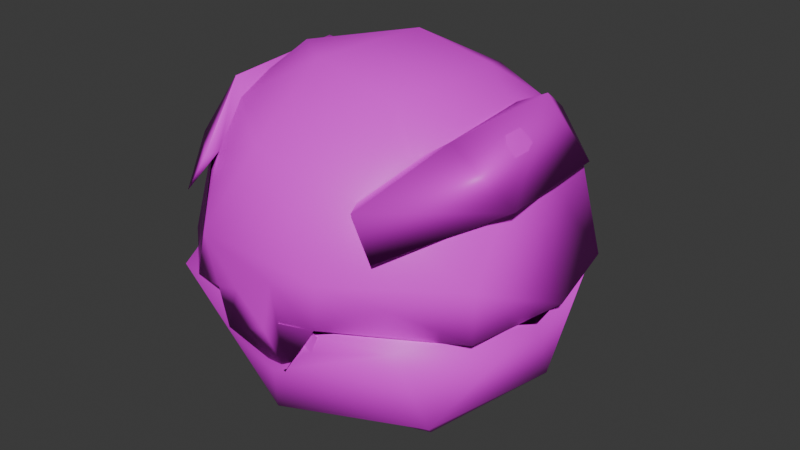 # Source: item.blend  (saved by Blender 4.2.66; exported with 4.5.12 LTS)
import bpy
from mathutils import Matrix  # noqa: F401  (used for matrix-valued properties, if any)

bpy.ops.wm.read_factory_settings(use_empty=True)
scene = bpy.context.scene
scene.name = 'GreatBall'

# ---- images (referenced by path relative to the original .blend; pixels are not part of the script)
import os
ASSET_DIR = os.environ.get("B2B_ASSET_DIR", "")  # directory of the original .blend (textures are referenced by path, not embedded)
HERE = os.path.dirname(os.path.abspath(__file__))  # packed textures are extracted next to this script under _unpacked/

def load_image(name, relpath, width, height, colorspace="sRGB"):
    """Load a texture the original file referenced (path relative to the .blend, or extracted next to this script)."""
    p = next((c for c in (os.path.join(HERE, relpath), os.path.join(ASSET_DIR, relpath)) if relpath and os.path.exists(c)), "")
    if p:
        img = bpy.data.images.load(p, check_existing=True)
        img.name = name
    else:  # same state as the original file: an image datablock whose file is absent (Cycles renders it pink)
        img = bpy.data.images.new(name, width, height)
        img.source = "FILE"
        img.filepath = "//" + (relpath or name)
    img.colorspace_settings.name = colorspace
    return img
img_it_ball_2_body1_png_001 = load_image('it_ball_2_Body1.png.001', 'it_ball_2_Body1.png', 1024, 1024, 'sRGB')

# ---- materials (node trees are filled in below, after node groups)
mat_item_mat = bpy.data.materials.new('Item_Mat')
mat_item_mat.diffuse_color = (0.6732, 0.5932, 0.5871, 1.0)

# ---- material node trees
mat_item_mat.use_nodes = True; mat_item_mat.node_tree.nodes.clear()
_N = mat_item_mat.node_tree.nodes; _L = mat_item_mat.node_tree.links
n0 = _N.new('ShaderNodeBsdfPrincipled'); n0.name = 'Principled BSDF'; n0.location = (10, 300)
n1 = _N.new('ShaderNodeOutputMaterial'); n1.name = 'Material Output'; n1.location = (300, 300)
n2 = _N.new('ShaderNodeTexImage'); n2.name = 'Image Texture'; n2.location = (-280, 240)
n2.image = img_it_ball_2_body1_png_001
_L.new(n0.outputs[0], n1.inputs[0])
_L.new(n2.outputs[0], n0.inputs[0])
n1.is_active_output = True

# ---- world
world_world = bpy.data.worlds.new('World'); scene.world = world_world
world_world.use_nodes = True; world_world.node_tree.nodes.clear()
_N = world_world.node_tree.nodes; _L = world_world.node_tree.links
n0 = _N.new('ShaderNodeOutputWorld'); n0.name = 'World Output'; n0.location = (300, 300)
n1 = _N.new('ShaderNodeBackground'); n1.name = 'Background'; n1.location = (10, 300)
n1.inputs[0].default_value = (0.05088, 0.05088, 0.05088, 1.0)
_L.new(n1.outputs[0], n0.inputs[0])
n0.is_active_output = True
world_world.color = (0.05088, 0.05088, 0.05088)
world_world.sun_shadow_jitter_overblur = 0.0

# ---- meshes
me_ball = bpy.data.meshes.new('Ball')
me_ball.from_pydata([(0.9415, -2.648, 2.824), (0.4959, -2.684, 2.827), (0.9035, -2.641, 2.838), (-0.9682, -2.669, 2.826), (0.4959, -2.684, 2.827), (0.8182, -2.663, 2.521), (1.948, -2.365, 2.82), (0.2167, -2.786, 2.054), (2.013, -1.641, 1.255), (2.966, -0.5693, 2.831), (-0.6445, -2.673, 2.194), (2.742, 0.9888, 2.836), (2.009, 2.344, 2.826), (-0.3925, -2.177, 0.8366), (1.317, -0.6949, 0.3103), (2.54, 0.4838, 1.312), (-1.952, -1.637, 1.33), (-0.5252, -1.11, 0.1505), (1.645, 2.007, 1.314), (0.9626, 0.409, 0.08339), (-0.8571, 0.3581, 0.05043), (-0.2823, 1.432, 0.3167), (-0.4757, 2.581, 1.261), (-2.245, 1.292, 1.313), (-2.54, -0.4498, 1.31), (-0.9188, -2.645, 2.837), (-1.928, -2.418, 2.796), (-1.945, 2.398, 2.826), (0.04174, 3.09, 2.825), (1.259, 2.179, 4.699), (1.695, 2.432, 4.063), (2.462, 1.373, 4.381), (1.64, 1.374, 5.157), (1.863, 0.3604, 5.426), (2.365, -0.8621, 4.695), (1.858, -1.104, 5.307), (1.64, -1.378, 5.153), (1.928, -1.619, 4.694), (1.259, -2.181, 4.693), (1.695, -2.436, 4.062), (1.344, 2.389, 4.639), (2.02, 0.8692, 5.444), (2.725, -0.8708, 4.51), (1.341, -2.394, 4.638), (-2.02, 0.8692, 5.444), (-1.695, 2.432, 4.063), (-2.458, 1.312, 4.336), (-2.742, 0.9085, 4.54), (-2.482, -1.398, 4.418), (-1.257, 2.343, 4.615), (-1.978, -1.156, 5.336), (-1.695, -2.436, 4.062), (-1.64, -1.378, 5.153), (-1.259, -2.181, 4.693), (-1.341, -2.394, 4.638), (-1.928, -1.619, 4.694), (-2.365, -0.8621, 4.695), (-2.011, -0.734, 5.154), (-1.843, 0.5043, 5.474), (1.106, -2.8, 3.708), (-0.3483, -2.336, 5.06), (-0.9868, -2.803, 3.778), (-1.259, -2.181, 4.693), (-1.64, -1.378, 5.153), (-1.949, -1.633, 4.712), (-2.835, -0.9814, 3.617), (1.06, -1.187, 5.655), (-1.216, -0.4511, 5.859), (-2.365, -0.8621, 4.695), (-2.576, 0.2968, 4.702), (-0.4578, -1.024, 5.894), (0.0804, 0.4898, 6.065), (-2.343, 1.334, 4.496), (-0.8373, 1.648, 5.476), (2.319, -0.04858, 5.103), (1.231, 0.6009, 5.772), (-2.633, 1.56, 2.91), (0.1992, 2.366, 5.091), (1.526, 2.587, 3.61), (2.328, 1.361, 4.496), (2.638, -1.53, 3.595), (0.6931, 0.01665, 0.3538), (-0.5098, 0.8995, 0.5476), (-0.7463, -0.6107, 0.4868), (1.49, 1.651, 1.409), (-0.6719, 2.123, 1.409), (2.161, -0.457, 1.406), (-2.161, 0.4872, 1.407), (0.6262, -2.162, 1.46), (-1.489, -1.632, 1.412), (7.569e-06, 2.826, 2.834), (-2.723, 1.038, 2.837), (-2.982, -0.5052, 2.83), (0.0, -0.004384, 5.685), (0.1574, -1.804, 5.069), (-1.303, 1.182, 5.094), (-1.318, -1.172, 5.093), (1.816, 0.1225, 5.062), (0.5607, 1.816, 5.031), (1.752, 2.073, 2.891), (1.88, -1.214, 4.545), (2.78, -0.1328, 2.899), (0.009636, 2.715, 2.89), (1.717, -2.098, 2.876), (0.3606, -2.772, 2.853), (-2.218, -0.2829, 4.547), (3.013, -0.03287, 2.911), (2.627, -1.542, 2.83), (2.659, 1.515, 2.91), (0.9082, 2.924, 2.869), (-1.019, 2.895, 2.908), (-2.569, -1.627, 2.877), (-1.508, -2.528, 2.82), (-2.608, -0.7719, 2.875), (-2.964, 0.02733, 2.862), (-1.737, 2.085, 2.891), (0.08248, -2.792, 2.653), (0.3938, -2.738, 2.085), (-0.6925, -2.731, 2.357), (-0.4122, -2.795, 3.109), (0.2671, -2.8, 3.429), (0.9158, -2.685, 2.922), (-0.9096, -2.682, 2.92), (-0.426, -2.763, 2.844)], [], [(7, 5, 10), (5, 0, 1), (5, 4, 10), (4, 3, 10), (2, 5, 6), (6, 5, 7), (6, 7, 8), (6, 8, 9), (8, 7, 13), (7, 10, 13), (9, 8, 15), (9, 15, 11), (11, 15, 12), (13, 17, 8), (8, 17, 14), (12, 15, 18), (8, 14, 15), (13, 16, 17), (14, 17, 19), (12, 18, 28), (17, 20, 19), (14, 19, 15), (15, 19, 18), (18, 22, 28), (18, 19, 22), (19, 21, 22), (19, 20, 21), (21, 20, 23), (21, 23, 22), (20, 24, 23), (20, 17, 24), (17, 16, 24), (16, 13, 26), (13, 10, 26), (10, 25, 26), (16, 26, 24), (26, 92, 24), (24, 92, 23), (92, 91, 23), (91, 27, 23), (23, 27, 22), (27, 28, 22), (40, 30, 29), (29, 30, 31), (29, 31, 32), (31, 33, 32), (31, 42, 33), (42, 34, 33), (33, 34, 35), (35, 34, 37), (35, 37, 36), (36, 37, 38), (34, 42, 37), (37, 39, 38), (37, 42, 39), (39, 43, 38), (32, 41, 29), (29, 41, 40), (33, 35, 41), (33, 41, 32), (30, 40, 31), (40, 41, 31), (31, 41, 42), (41, 35, 42), (35, 43, 42), (42, 43, 39), (43, 35, 38), (38, 35, 36), (49, 44, 58), (58, 44, 50), (47, 45, 46), (45, 47, 49), (49, 47, 44), (44, 47, 50), (47, 48, 50), (50, 48, 54), (48, 51, 54), (52, 50, 53), (53, 50, 54), (58, 50, 52), (54, 51, 53), (53, 51, 55), (51, 48, 55), (53, 55, 52), (55, 48, 56), (48, 47, 56), (55, 57, 52), (55, 56, 57), (52, 57, 58), (57, 56, 58), (56, 47, 58), (47, 46, 58), (58, 46, 49), (46, 45, 49), (59, 60, 61), (61, 60, 53), (60, 59, 38), (53, 55, 61), (53, 60, 52), (62, 63, 64), (60, 70, 63), (61, 64, 112), (112, 64, 111), (63, 57, 64), (64, 57, 56), (64, 65, 111), (64, 56, 65), (63, 70, 67), (63, 67, 57), (60, 38, 66), (56, 69, 65), (65, 69, 114), (68, 67, 69), (60, 66, 70), (70, 71, 67), (67, 73, 69), (67, 71, 73), (70, 66, 71), (69, 73, 58), (69, 58, 72), (66, 36, 74), (69, 72, 114), (58, 73, 72), (36, 66, 37), (66, 38, 37), (36, 34, 74), (36, 37, 34), (74, 75, 66), (66, 75, 71), (72, 76, 114), (72, 73, 49), (72, 49, 76), (76, 49, 110), (75, 74, 32), (75, 32, 77), (75, 77, 71), (71, 77, 73), (73, 77, 49), (49, 77, 110), (77, 32, 29), (32, 74, 79), (32, 79, 29), (29, 78, 77), (29, 79, 78), (77, 109, 110), (77, 78, 109), (78, 79, 108), (79, 74, 108), (108, 74, 106), (74, 34, 80), (74, 80, 106), (34, 37, 80), (37, 38, 80), (80, 38, 59), (81, 82, 83), (82, 81, 85), (82, 87, 83), (83, 88, 81), (84, 81, 86), (81, 84, 85), (82, 85, 87), (88, 83, 89), (81, 88, 86), (83, 87, 89), (84, 86, 11), (88, 89, 25), (88, 25, 2), (11, 90, 84), (85, 84, 90), (86, 88, 9), (9, 11, 86), (9, 88, 2), (89, 92, 25), (87, 85, 91), (91, 85, 90), (89, 87, 92), (87, 91, 92), (26, 25, 92), (4, 2, 25), (2, 6, 9), (91, 90, 27), (90, 28, 27), (90, 12, 28), (90, 11, 12), (93, 98, 97), (93, 95, 98), (93, 97, 94), (93, 96, 95), (93, 94, 96), (94, 97, 100), (97, 98, 99), (97, 99, 101), (97, 101, 100), (95, 96, 105), (98, 95, 115), (98, 115, 102), (102, 99, 98), (94, 112, 96), (94, 100, 103), (94, 104, 112), (94, 103, 104), (100, 101, 103), (96, 112, 105), (95, 114, 115), (95, 105, 114), (112, 113, 105), (105, 113, 114), (106, 80, 107), (80, 59, 107), (59, 121, 107), (108, 109, 78), (114, 111, 65), (112, 122, 61), (104, 123, 112), (120, 121, 59), (120, 117, 121), (120, 116, 117), (59, 61, 120), (116, 118, 117), (61, 119, 120), (116, 119, 118), (119, 122, 118), (122, 119, 61), (119, 116, 120), (121, 103, 107), (121, 104, 103), (103, 101, 107), (101, 106, 107), (101, 108, 106), (101, 99, 108), (99, 109, 108), (99, 102, 109), (102, 110, 109), (102, 115, 110), (115, 76, 110), (115, 114, 76), (113, 111, 114), (113, 112, 111), (112, 123, 122), (118, 122, 117), (122, 121, 117)])
me_ball.polygons.foreach_set('use_smooth', [True] * 241)
_k = set([(2, 9), (2, 25), (11, 90), (25, 92), (29, 32), (35, 43), (36, 38), (40, 41), (44, 50), (45, 47), (49, 58), (50, 54), (52, 53), (52, 58), (57, 63), (63, 64), (90, 91), (117, 121)])
me_ball.attributes.new('sharp_edge', 'BOOLEAN', 'EDGE').data.foreach_set('value', [ (min(e.vertices), max(e.vertices)) in _k for e in me_ball.edges])
_uv = me_ball.uv_layers.new(name='Float2')
_uv.uv.foreach_set('vector', [0.4344, 0.7192, 0.4573, 0.6828, 0.4455, 0.7962, 0.4573, 0.6828, 0.4787, 0.6725, 0.4788, 0.7088, 0.4573, 0.6828, 0.4788, 0.7088, 0.4455, 0.7962, 0.4788, 0.7088, 0.4788, 0.828, 0.4455, 0.7962, 0.4616, 0.8208, 0.4398, 0.7975, 0.421, 0.8935, 0.421, 0.8935, 0.4398, 0.7975, 0.4228, 0.7584, 0.421, 0.8935, 0.4228, 0.7584, 0.3296, 0.8479, 0.421, 0.8935, 0.3296, 0.8479, 0.2875, 0.9715, 0.3296, 0.8479, 0.4228, 0.7584, 0.3489, 0.7284, 0.4228, 0.7584, 0.4322, 0.7047, 0.3489, 0.7284, 0.2875, 0.9715, 0.3296, 0.8479, 0.2243, 0.8793, 0.2875, 0.9715, 0.2243, 0.8793, 0.1684, 0.9649, 0.1684, 0.9649, 0.2243, 0.8793, 0.0746, 0.8955, 0.3489, 0.7284, 0.2848, 0.7279, 0.3296, 0.8479, 0.3296, 0.8479, 0.2848, 0.7279, 0.2807, 0.8097, 0.0746, 0.8955, 0.2243, 0.8793, 0.1459, 0.8343, 0.3296, 0.8479, 0.2807, 0.8097, 0.2243, 0.8793, 0.3489, 0.7284, 0.3326, 0.6459, 0.2848, 0.7279, 0.2807, 0.8097, 0.2848, 0.7279, 0.2315, 0.7869, 0.0746, 0.8955, 0.1459, 0.8343, 0.0209, 0.7505, 0.2848, 0.7279, 0.2322, 0.7163, 0.2315, 0.7869, 0.2807, 0.8097, 0.2315, 0.7869, 0.2243, 0.8793, 0.2243, 0.8793, 0.2315, 0.7869, 0.1459, 0.8343, 0.1459, 0.8343, 0.12, 0.7271, 0.0209, 0.7505, 0.1459, 0.8343, 0.2315, 0.7869, 0.12, 0.7271, 0.2315, 0.7869, 0.1877, 0.7388, 0.12, 0.7271, 0.2315, 0.7869, 0.2322, 0.7163, 0.1877, 0.7388, 0.1877, 0.7388, 0.2322, 0.7163, 0.1805, 0.6349, 0.1877, 0.7388, 0.1805, 0.6349, 0.12, 0.7271, 0.2322, 0.7163, 0.2695, 0.6189, 0.1805, 0.6349, 0.2322, 0.7163, 0.2848, 0.7279, 0.2695, 0.6189, 0.2848, 0.7279, 0.3326, 0.6459, 0.2695, 0.6189, 0.3326, 0.6459, 0.3489, 0.7284, 0.4056, 0.605, 0.3489, 0.7284, 0.4322, 0.7047, 0.4056, 0.605, 0.4322, 0.7047, 0.4605, 0.6733, 0.4056, 0.605, 0.3326, 0.6459, 0.4056, 0.605, 0.2695, 0.6189, 0.4056, 0.605, 0.2848, 0.5262, 0.2695, 0.6189, 0.2695, 0.6189, 0.2848, 0.5262, 0.1805, 0.6349, 0.2848, 0.5262, 0.1684, 0.5334, 0.1805, 0.6349, 0.1684, 0.5334, 0.07283, 0.6048, 0.1805, 0.6349, 0.1805, 0.6349, 0.07283, 0.6048, 0.12, 0.7271, 0.07283, 0.6048, 0.0209, 0.7505, 0.12, 0.7271, 0.984, 0.004761, 0.9844, 0.004126, 0.9833, 0.004761, 0.9833, 0.004761, 0.9844, 0.004126, 0.9787, 0.004186, 0.9833, 0.004761, 0.9787, 0.004186, 0.9789, 0.004973, 0.9787, 0.004186, 0.9732, 0.005162, 0.9789, 0.004973, 0.9787, 0.004186, 0.9672, 0.004135, 0.9732, 0.005162, 0.9672, 0.004135, 0.9668, 0.004761, 0.9732, 0.005162, 0.9732, 0.005162, 0.9668, 0.004761, 0.9678, 0.005166, 0.9678, 0.005166, 0.9668, 0.004761, 0.9626, 0.004761, 0.9678, 0.005166, 0.9626, 0.004761, 0.964, 0.004973, 0.964, 0.004973, 0.9626, 0.004761, 0.9596, 0.004761, 0.9668, 0.004761, 0.9672, 0.004135, 0.9626, 0.004761, 0.9626, 0.004761, 0.9585, 0.004126, 0.9596, 0.004761, 0.9626, 0.004761, 0.9672, 0.004135, 0.9585, 0.004126, 0.9585, 0.004126, 0.9589, 0.004761, 0.9596, 0.004761, 0.9512, 0.007342, 0.9512, 0.01964, 0.9905, 0.007342, 0.9905, 0.007342, 0.9512, 0.01964, 0.9883, 0.01644, 0.9732, 0.005162, 0.9905, 0.01725, 0.9744, 0.01964, 0.9512, 0.007342, 0.9665, 0.01964, 0.9905, 0.007342, 0.9882, 0.09039, 0.9879, 0.1105, 0.9817, 0.09039, 0.9879, 0.1105, 0.9782, 0.1105, 0.9817, 0.09039, 0.9817, 0.09039, 0.9782, 0.1105, 0.9678, 0.09039, 0.9782, 0.1105, 0.9661, 0.1105, 0.9678, 0.09039, 0.9661, 0.1105, 0.9582, 0.1105, 0.9678, 0.09039, 0.9678, 0.09039, 0.9582, 0.1105, 0.9578, 0.09039, 0.9905, 0.01964, 0.9512, 0.01964, 0.9905, 0.007342, 0.9905, 0.007342, 0.9512, 0.01964, 0.9512, 0.007342, 0.9905, 0.01104, 0.9512, 0.01964, 0.9512, 0.007342, 0.9834, 0.007342, 0.9744, 0.01964, 0.9905, 0.01964, 0.9905, 0.01964, 0.9512, 0.01271, 0.9905, 0.007342, 0.9882, 0.09039, 0.9784, 0.09039, 0.9879, 0.1105, 0.9879, 0.1105, 0.9784, 0.09039, 0.9782, 0.1105, 0.9782, 0.1105, 0.9784, 0.09039, 0.9661, 0.1105, 0.9784, 0.09039, 0.9644, 0.09039, 0.9661, 0.1105, 0.9661, 0.1105, 0.9644, 0.09039, 0.9582, 0.1105, 0.9644, 0.09039, 0.9578, 0.09039, 0.9582, 0.1105, 0.9512, 0.007342, 0.9512, 0.01964, 0.9905, 0.007342, 0.9905, 0.007342, 0.9512, 0.01964, 0.9905, 0.01964, 0.9512, 0.007342, 0.9724, 0.01964, 0.9905, 0.007342, 0.9589, 0.004761, 0.9585, 0.004126, 0.9596, 0.004761, 0.9596, 0.004761, 0.9585, 0.004126, 0.9626, 0.004761, 0.9585, 0.004126, 0.9644, 0.004126, 0.9626, 0.004761, 0.9596, 0.004761, 0.9626, 0.004761, 0.964, 0.004973, 0.9626, 0.004761, 0.9644, 0.004126, 0.9668, 0.004761, 0.9644, 0.004126, 0.9714, 0.004148, 0.9668, 0.004761, 0.9626, 0.004761, 0.9675, 0.004973, 0.964, 0.004973, 0.9626, 0.004761, 0.9668, 0.004761, 0.9675, 0.004973, 0.964, 0.004973, 0.9675, 0.004973, 0.9738, 0.005106, 0.9675, 0.004973, 0.9668, 0.004761, 0.9738, 0.005106, 0.9668, 0.004761, 0.9714, 0.004148, 0.9738, 0.005106, 0.9714, 0.004148, 0.9787, 0.004186, 0.9738, 0.005106, 0.9738, 0.005106, 0.9787, 0.004186, 0.9839, 0.004761, 0.9787, 0.004186, 0.9844, 0.004126, 0.9839, 0.004761, 0.4335, 0.3248, 0.3542, 0.2357, 0.4275, 0.2038, 0.4275, 0.2038, 0.3542, 0.2357, 0.3664, 0.1885, 0.3542, 0.2357, 0.4335, 0.3248, 0.3672, 0.3197, 0.3664, 0.1885, 0.3369, 0.1538, 0.4275, 0.2038, 0.3664, 0.1885, 0.3542, 0.2357, 0.3177, 0.1764, 0.3664, 0.1885, 0.3177, 0.1764, 0.3368, 0.1539, 0.3542, 0.2357, 0.294, 0.2345, 0.3177, 0.1764, 0.4275, 0.2038, 0.3368, 0.1539, 0.4428, 0.1452, 0.4428, 0.1452, 0.3368, 0.1539, 0.3944, 0.08638, 0.3177, 0.1764, 0.287, 0.1591, 0.3368, 0.1539, 0.3368, 0.1539, 0.287, 0.1591, 0.2973, 0.1312, 0.3368, 0.1539, 0.3234, 0.06123, 0.3944, 0.08638, 0.3368, 0.1539, 0.2973, 0.1312, 0.3234, 0.06123, 0.3177, 0.1764, 0.294, 0.2345, 0.26, 0.1941, 0.3177, 0.1764, 0.26, 0.1941, 0.287, 0.1591, 0.3542, 0.2357, 0.3672, 0.3197, 0.305, 0.298, 0.2973, 0.1312, 0.2498, 0.1288, 0.3234, 0.06123, 0.3234, 0.06123, 0.2498, 0.1288, 0.2531, 0.03468, 0.2973, 0.1312, 0.26, 0.1941, 0.2498, 0.1288, 0.3542, 0.2357, 0.305, 0.298, 0.294, 0.2345, 0.294, 0.2345, 0.2364, 0.2572, 0.26, 0.1941, 0.26, 0.1941, 0.1785, 0.2192, 0.2498, 0.1288, 0.26, 0.1941, 0.2364, 0.2572, 0.1785, 0.2192, 0.294, 0.2345, 0.305, 0.298, 0.2364, 0.2572, 0.2498, 0.1288, 0.1785, 0.2192, 0.1872, 0.1776, 0.2498, 0.1288, 0.1872, 0.1776, 0.1804, 0.1288, 0.305, 0.298, 0.3192, 0.332, 0.2587, 0.3649, 0.2498, 0.1288, 0.1804, 0.1288, 0.2531, 0.03468, 0.1872, 0.1776, 0.1785, 0.2192, 0.1804, 0.1288, 0.3192, 0.332, 0.305, 0.298, 0.3382, 0.3548, 0.305, 0.298, 0.3672, 0.3197, 0.3382, 0.3548, 0.3192, 0.332, 0.2988, 0.3779, 0.2587, 0.3649, 0.3192, 0.332, 0.3382, 0.3548, 0.2988, 0.3779, 0.2587, 0.3649, 0.2292, 0.3068, 0.305, 0.298, 0.305, 0.298, 0.2292, 0.3068, 0.2364, 0.2572, 0.1804, 0.1288, 0.1451, 0.06696, 0.2531, 0.03468, 0.1804, 0.1288, 0.1785, 0.2192, 0.1378, 0.1891, 0.1804, 0.1288, 0.1378, 0.1891, 0.1451, 0.06696, 0.1451, 0.06696, 0.1378, 0.1891, 0.05049, 0.1808, 0.2292, 0.3068, 0.2587, 0.3649, 0.1886, 0.3332, 0.2292, 0.3068, 0.1886, 0.3332, 0.1378, 0.2693, 0.2292, 0.3068, 0.1378, 0.2693, 0.2364, 0.2572, 0.2364, 0.2572, 0.1378, 0.2693, 0.1785, 0.2192, 0.1785, 0.2192, 0.1378, 0.2693, 0.1378, 0.1891, 0.1378, 0.1891, 0.1378, 0.2693, 0.05049, 0.1808, 0.1378, 0.2693, 0.1886, 0.3332, 0.1399, 0.3211, 0.1886, 0.3332, 0.2587, 0.3649, 0.1804, 0.3808, 0.1886, 0.3332, 0.1804, 0.3808, 0.1399, 0.3211, 0.1399, 0.3211, 0.07492, 0.358, 0.1378, 0.2693, 0.1399, 0.3211, 0.1804, 0.3808, 0.07492, 0.358, 0.1378, 0.2693, 0.03756, 0.2929, 0.05049, 0.1808, 0.1378, 0.2693, 0.07492, 0.358, 0.03756, 0.2929, 0.07492, 0.358, 0.1804, 0.3808, 0.1444, 0.4423, 0.1804, 0.3808, 0.2587, 0.3649, 0.1444, 0.4423, 0.1444, 0.4423, 0.2587, 0.3649, 0.2533, 0.4752, 0.2587, 0.3649, 0.2988, 0.3779, 0.3543, 0.432, 0.2587, 0.3649, 0.3543, 0.432, 0.2533, 0.4752, 0.2988, 0.3779, 0.3382, 0.3548, 0.3543, 0.432, 0.3382, 0.3548, 0.3672, 0.3197, 0.3543, 0.432, 0.3543, 0.432, 0.3672, 0.3197, 0.4335, 0.3248, 0.7747, 0.7974, 0.7398, 0.7536, 0.7975, 0.745, 0.7398, 0.7536, 0.7747, 0.7974, 0.6705, 0.7397, 0.7398, 0.7536, 0.7516, 0.6661, 0.7975, 0.745, 0.7975, 0.745, 0.8826, 0.8044, 0.7747, 0.7974, 0.6937, 0.8467, 0.7747, 0.7974, 0.7979, 0.8802, 0.7747, 0.7974, 0.6937, 0.8467, 0.6705, 0.7397, 0.7398, 0.7536, 0.6705, 0.7397, 0.7516, 0.6661, 0.8826, 0.8044, 0.7975, 0.745, 0.8563, 0.6994, 0.7747, 0.7974, 0.8826, 0.8044, 0.7979, 0.8802, 0.7975, 0.745, 0.7516, 0.6661, 0.8563, 0.6994, 0.6937, 0.8467, 0.7979, 0.8802, 0.6425, 0.9242, 0.8826, 0.8044, 0.8563, 0.6994, 0.9551, 0.697, 0.8826, 0.8044, 0.9551, 0.697, 0.955, 0.8493, 0.6425, 0.9242, 0.5904, 0.7732, 0.6937, 0.8467, 0.6705, 0.7397, 0.6937, 0.8467, 0.5904, 0.7732, 0.7979, 0.8802, 0.8826, 0.8044, 0.873, 0.9433, 0.873, 0.9433, 0.6425, 0.9242, 0.7979, 0.8802, 0.873, 0.9433, 0.8826, 0.8044, 0.955, 0.8493, 0.8563, 0.6994, 0.873, 0.603, 0.9551, 0.697, 0.7516, 0.6661, 0.6705, 0.7397, 0.639, 0.6236, 0.639, 0.6236, 0.6705, 0.7397, 0.5904, 0.7732, 0.8563, 0.6994, 0.7516, 0.6661, 0.873, 0.603, 0.7516, 0.6661, 0.639, 0.6236, 0.873, 0.603, 0.5482, 0.9007, 0.5478, 0.8561, 0.5459, 0.9599, 0.5482, 0.8054, 0.5498, 0.7894, 0.5478, 0.8561, 0.5498, 0.7894, 0.5482, 0.7535, 0.5462, 0.6858, 0.5571, 0.9485, 0.5012, 0.8224, 0.5482, 0.8913, 0.5012, 0.8224, 0.5482, 0.8218, 0.5482, 0.8913, 0.5012, 0.8224, 0.5482, 0.7523, 0.5482, 0.8218, 0.5012, 0.8224, 0.5545, 0.6972, 0.5482, 0.7523, 0.7752, 0.2254, 0.8201, 0.299, 0.7238, 0.2906, 0.7752, 0.2254, 0.853, 0.217, 0.8201, 0.299, 0.7752, 0.2254, 0.7238, 0.2906, 0.7081, 0.179, 0.7752, 0.2254, 0.7749, 0.1465, 0.853, 0.217, 0.7752, 0.2254, 0.7081, 0.179, 0.7749, 0.1465, 0.7081, 0.179, 0.7238, 0.2906, 0.6693, 0.2579, 0.7238, 0.2906, 0.8201, 0.299, 0.8094, 0.4198, 0.7238, 0.2906, 0.8094, 0.4198, 0.6439, 0.3655, 0.7238, 0.2906, 0.6439, 0.3655, 0.6693, 0.2579, 0.853, 0.217, 0.7749, 0.1465, 0.8355, 0.1325, 0.8201, 0.299, 0.853, 0.217, 0.9726, 0.2255, 0.8201, 0.299, 0.9726, 0.2255, 0.9263, 0.3524, 0.9263, 0.3524, 0.8094, 0.4198, 0.8201, 0.299, 0.7081, 0.179, 0.741, 0.03106, 0.7749, 0.1465, 0.7081, 0.179, 0.6693, 0.2579, 0.5778, 0.2254, 0.7081, 0.179, 0.623, 0.09767, 0.741, 0.03106, 0.7081, 0.179, 0.5778, 0.2254, 0.623, 0.09767, 0.6693, 0.2579, 0.6439, 0.3655, 0.5778, 0.2254, 0.7749, 0.1465, 0.741, 0.03106, 0.8355, 0.1325, 0.853, 0.217, 0.9264, 0.09863, 0.9726, 0.2255, 0.853, 0.217, 0.8355, 0.1325, 0.9264, 0.09863, 0.741, 0.03106, 0.8438, 0.03714, 0.8355, 0.1325, 0.8355, 0.1325, 0.8438, 0.03714, 0.9264, 0.09863, 0.8552, 0.5191, 0.9016, 0.5507, 0.9031, 0.5134, 0.9016, 0.5507, 0.9582, 0.5476, 0.9031, 0.5134, 0.9582, 0.5476, 0.9659, 0.5131, 0.9031, 0.5134, 0.7928, 0.5186, 0.7413, 0.5163, 0.7616, 0.5514, 0.824, 0.5197, 0.8752, 0.517, 0.8552, 0.5528, 0.9176, 0.5164, 0.9348, 0.5131, 0.9353, 0.5445, 0.9751, 0.4707, 0.9488, 0.4493, 0.9002, 0.4511, 0.5625, 0.5283, 0.6695, 0.4671, 0.6142, 0.592, 0.5625, 0.5283, 0.5853, 0.3878, 0.6695, 0.4671, 0.5625, 0.5283, 0.541, 0.4525, 0.5853, 0.3878, 0.6142, 0.592, 0.4625, 0.5916, 0.5625, 0.5283, 0.541, 0.4525, 0.4533, 0.4024, 0.5853, 0.3878, 0.4625, 0.5916, 0.4891, 0.4986, 0.5625, 0.5283, 0.541, 0.4525, 0.4891, 0.4986, 0.4533, 0.4024, 0.4891, 0.4986, 0.4086, 0.467, 0.4533, 0.4024, 0.4086, 0.467, 0.4891, 0.4986, 0.4625, 0.5916, 0.4982, 0.5063, 0.5497, 0.4641, 0.5598, 0.5284, 0.5098, 0.9276, 0.5476, 0.8859, 0.5008, 0.8531, 0.5098, 0.9276, 0.5453, 0.9272, 0.5476, 0.8859, 0.5476, 0.8859, 0.5476, 0.8029, 0.5008, 0.8531, 0.5476, 0.8029, 0.5008, 0.7964, 0.5008, 0.8531, 0.5476, 0.8029, 0.5008, 0.7407, 0.5008, 0.7964, 0.5476, 0.8029, 0.5476, 0.7071, 0.5008, 0.7407, 0.5476, 0.7071, 0.5008, 0.6615, 0.5008, 0.7407, 0.5476, 0.7071, 0.5476, 0.6642, 0.5008, 0.6615, 0.5476, 0.6642, 0.5008, 0.7042, 0.5008, 0.6615, 0.5476, 0.6642, 0.5476, 0.738, 0.5008, 0.7042, 0.5476, 0.738, 0.5008, 0.7781, 0.5008, 0.7042, 0.5476, 0.738, 0.5026, 0.8319, 0.5008, 0.7781, 0.5476, 0.8522, 0.5009, 0.894, 0.5026, 0.8319, 0.5476, 0.8522, 0.5079, 0.9409, 0.5009, 0.894, 0.5079, 0.9409, 0.5453, 0.9641, 0.5037, 0.9645, 0.7185, 0.7076, 0.6971, 0.8053, 0.8002, 0.6756, 0.6971, 0.8053, 0.8528, 0.8053, 0.8002, 0.6756])
me_ball.materials.append(mat_item_mat)
me_ball.update()
me_ball.normals_split_custom_set([tuple(v) for v in zip(*[iter([0.07026, -0.9869, -0.1452, 0.187, -0.9821, -0.02081, -0.1797, -0.9666, -0.1825, 0.03603, -0.9993, -0.005208, 0.08124, -0.9966, 0.01685, 0.01968, -0.9986, -0.04936, 0.187, -0.9821, -0.02081, 0.03141, -0.9993, -0.01823, -0.1797, -0.9666, -0.1825, 0.03141, -0.9993, -0.01823, -0.03699, -0.9993, 0.002296, -0.1797, -0.9666, -0.1825, 0.2501, -0.9285, 0.2745, 0.187, -0.9821, -0.02081, 0.5289, -0.6813, 0.506, 0.5289, -0.6813, 0.506, 0.187, -0.9821, -0.02081, 0.07026, -0.9869, -0.1452, 0.5289, -0.6813, 0.506, 0.07026, -0.9869, -0.1452, 0.6295, -0.5465, -0.5523, 0.5289, -0.6813, 0.506, 0.6295, -0.5465, -0.5523, 0.6497, 0.1088, 0.7524, 0.6295, -0.5465, -0.5523, 0.07026, -0.9869, -0.1452, -0.08384, -0.7359, -0.6718, 0.07026, -0.9869, -0.1452, -0.1797, -0.9666, -0.1825, -0.08384, -0.7359, -0.6718, 0.6497, 0.1088, 0.7524, 0.6295, -0.5465, -0.5523, 0.8379, 0.1548, -0.5233, 0.6497, 0.1088, 0.7524, 0.8379, 0.1548, -0.5233, 0.5809, -0.04464, 0.8128, 0.5809, -0.04464, 0.8128, 0.8379, 0.1548, -0.5233, 0.5635, 0.6485, 0.5118, -0.08384, -0.7359, -0.6718, -0.1628, -0.3555, -0.9204, 0.6295, -0.5465, -0.5523, 0.6295, -0.5465, -0.5523, -0.1628, -0.3555, -0.9204, 0.4137, -0.2842, -0.8649, 0.5635, 0.6485, 0.5118, 0.8379, 0.1548, -0.5233, 0.5057, 0.6534, -0.5633, 0.6295, -0.5465, -0.5523, 0.4137, -0.2842, -0.8649, 0.8379, 0.1548, -0.5233, -0.08384, -0.7359, -0.6718, -0.6506, -0.5458, -0.528, -0.1628, -0.3555, -0.9204, 0.4137, -0.2842, -0.8649, -0.1628, -0.3555, -0.9204, 0.3109, 0.1833, -0.9326, 0.5635, 0.6485, 0.5118, 0.5057, 0.6534, -0.5633, 0.03887, 0.8602, 0.5084, -0.1628, -0.3555, -0.9204, -0.3222, 0.107, -0.9406, 0.3109, 0.1833, -0.9326, 0.4137, -0.2842, -0.8649, 0.3109, 0.1833, -0.9326, 0.8379, 0.1548, -0.5233, 0.8379, 0.1548, -0.5233, 0.3109, 0.1833, -0.9326, 0.5057, 0.6534, -0.5633, 0.5057, 0.6534, -0.5633, -0.136, 0.8132, -0.5659, 0.03887, 0.8602, 0.5084, 0.5057, 0.6534, -0.5633, 0.3109, 0.1833, -0.9326, -0.136, 0.8132, -0.5659, 0.3109, 0.1833, -0.9326, -0.0204, 0.5257, -0.8504, -0.136, 0.8132, -0.5659, 0.3109, 0.1833, -0.9326, -0.3222, 0.107, -0.9406, -0.0204, 0.5257, -0.8504, -0.0204, 0.5257, -0.8504, -0.3222, 0.107, -0.9406, -0.7349, 0.4091, -0.5409, -0.0204, 0.5257, -0.8504, -0.7349, 0.4091, -0.5409, -0.136, 0.8132, -0.5659, -0.3222, 0.107, -0.9406, -0.8293, -0.1365, -0.5419, -0.7349, 0.4091, -0.5409, -0.3222, 0.107, -0.9406, -0.1628, -0.3555, -0.9204, -0.8293, -0.1365, -0.5419, -0.1628, -0.3555, -0.9204, -0.6506, -0.5458, -0.528, -0.8293, -0.1365, -0.5419, -0.6506, -0.5458, -0.528, -0.08384, -0.7359, -0.6718, -0.5486, -0.6928, 0.468, -0.08384, -0.7359, -0.6718, -0.1797, -0.9666, -0.1825, -0.5486, -0.6928, 0.468, -0.1797, -0.9666, -0.1825, -0.2224, -0.9452, 0.239, -0.5486, -0.6928, 0.468, -0.6506, -0.5458, -0.528, -0.5486, -0.6928, 0.468, -0.8293, -0.1365, -0.5419, -0.5486, -0.6928, 0.468, -0.6089, 0.1494, 0.779, -0.8293, -0.1365, -0.5419, -0.8293, -0.1365, -0.5419, -0.6089, 0.1494, 0.779, -0.7349, 0.4091, -0.5409, -0.6089, 0.1494, 0.779, -0.6244, -0.2712, 0.7325, -0.7349, 0.4091, -0.5409, -0.6244, -0.2712, 0.7325, -0.5453, 0.6654, 0.5099, -0.7349, 0.4091, -0.5409, -0.7349, 0.4091, -0.5409, -0.5453, 0.6654, 0.5099, -0.136, 0.8132, -0.5659, -0.5453, 0.6654, 0.5099, 0.03887, 0.8602, 0.5084, -0.136, 0.8132, -0.5659, -0.3813, 0.8838, 0.271, 0.1434, 0.567, -0.8111, -0.9766, -0.05752, 0.2072, -0.9766, -0.05752, 0.2072, 0.1434, 0.567, -0.8111, 0.6579, 0.2195, -0.7205, -0.9766, -0.05752, 0.2072, 0.6579, 0.2195, -0.7205, -0.9095, 0.03594, 0.4142, 0.6579, 0.2195, -0.7205, -0.8201, -0.2011, 0.5357, -0.9095, 0.03594, 0.4142, 0.6579, 0.2195, -0.7205, 0.8162, -0.0984, -0.5693, -0.8201, -0.2011, 0.5357, 0.8162, -0.0984, -0.5693, -0.5704, 0.2786, -0.7727, -0.8201, -0.2011, 0.5357, -0.8201, -0.2011, 0.5357, -0.5704, 0.2786, -0.7727, -0.488, -0.1946, 0.8509, -0.488, -0.1946, 0.8509, -0.5704, 0.2786, -0.7727, -0.6209, 0.6488, -0.44, -0.488, -0.1946, 0.8509, -0.6209, 0.6488, -0.44, -0.4826, -0.1745, 0.8583, -0.6103, 0.4562, -0.6476, -0.6374, 0.532, -0.5575, -0.5185, 0.6817, -0.5161, -0.5704, 0.2786, -0.7727, 0.8162, -0.0984, -0.5693, -0.5637, 0.5268, -0.6362, -0.5637, 0.5268, -0.6362, 0.2508, -0.4882, -0.8359, -0.9318, -0.07453, 0.3552, -0.5637, 0.5268, -0.6362, 0.8162, -0.0984, -0.5693, 0.2508, -0.4882, -0.8359, 0.2508, -0.4882, -0.8359, -0.3741, -0.8856, 0.2753, -0.9318, -0.07453, 0.3552, -0.9095, 0.03594, 0.4142, 0.3042, 0.2418, 0.9214, -0.9766, -0.05752, 0.2072, -0.9766, -0.05752, 0.2072, 0.3042, 0.2418, 0.9214, -0.3813, 0.8838, 0.271, -0.8201, -0.2011, 0.5357, -0.488, -0.1946, 0.8509, 0.3042, 0.2418, 0.9214, -0.8201, -0.2011, 0.5357, 0.3042, 0.2418, 0.9214, -0.9095, 0.03594, 0.4142, 0.1434, 0.567, -0.8111, -0.3813, 0.8838, 0.271, 0.6579, 0.2195, -0.7205, -0.3813, 0.8838, 0.271, 0.3042, 0.2418, 0.9214, 0.6579, 0.2195, -0.7205, 0.6579, 0.2195, -0.7205, 0.3042, 0.2418, 0.9214, 0.8162, -0.0984, -0.5693, 0.3042, 0.2418, 0.9214, -0.488, -0.1946, 0.8509, 0.8162, -0.0984, -0.5693, -0.488, -0.1946, 0.8509, -0.3741, -0.8856, 0.2753, 0.8162, -0.0984, -0.5693, 0.8162, -0.0984, -0.5693, -0.3741, -0.8856, 0.2753, 0.2508, -0.4882, -0.8359, -0.3741, -0.8856, 0.2753, -0.488, -0.1946, 0.8509, -0.9318, -0.07453, 0.3552, -0.9318, -0.07453, 0.3552, -0.488, -0.1946, 0.8509, -0.4826, -0.1745, 0.8583, 0.626, 0.7749, -0.08757, -0.2993, 0.3055, 0.9039, -0.08762, 0.01514, 0.996, -0.08762, 0.01514, 0.996, -0.2993, 0.3055, 0.9039, 0.363, -0.1596, 0.918, -0.878, -0.1551, -0.4528, 0.1298, 0.7658, -0.6298, -0.3784, -0.01417, -0.9256, 0.1298, 0.7658, -0.6298, -0.878, -0.1551, -0.4528, 0.626, 0.7749, -0.08757, 0.626, 0.7749, -0.08757, -0.878, -0.1551, -0.4528, -0.2993, 0.3055, 0.9039, -0.2993, 0.3055, 0.9039, -0.878, -0.1551, -0.4528, -0.7808, -0.3105, 0.5422, -0.878, -0.1551, -0.4528, -0.7049, -0.1959, -0.6817, -0.7808, -0.3105, 0.5422, -0.7808, -0.3105, 0.5422, -0.7049, -0.1959, -0.6817, 0.4015, -0.8773, 0.2631, -0.7049, -0.1959, -0.6817, -0.1346, -0.5597, -0.8177, 0.4015, -0.8773, 0.2631, 0.267, -0.3372, 0.9028, 0.363, -0.1596, 0.918, 0.9094, -0.07283, 0.4095, 0.9094, -0.07283, 0.4095, 0.363, -0.1596, 0.918, 0.4015, -0.8773, 0.2631, -0.08762, 0.01514, 0.996, 0.363, -0.1596, 0.918, 0.267, -0.3372, 0.9028, 0.4015, -0.8773, 0.2631, -0.1346, -0.5597, -0.8177, 0.9094, -0.07283, 0.4095, 0.9094, -0.07283, 0.4095, -0.1346, -0.5597, -0.8177, 0.5607, 0.5233, -0.6417, -0.1346, -0.5597, -0.8177, -0.7049, -0.1959, -0.6817, 0.5607, 0.5233, -0.6417, 0.5185, 0.6817, -0.5161, 0.5607, 0.5233, -0.6417, 0.581, 0.4403, -0.6845, 0.5607, 0.5233, -0.6417, -0.7049, -0.1959, -0.6817, 0.7381, 0.1998, -0.6445, -0.7049, -0.1959, -0.6817, -0.878, -0.1551, -0.4528, 0.7381, 0.1998, -0.6445, 0.5607, 0.5233, -0.6417, 0.5998, 0.2081, -0.7726, 0.581, 0.4403, -0.6845, 0.5607, 0.5233, -0.6417, 0.7381, 0.1998, -0.6445, 0.5998, 0.2081, -0.7726, 0.581, 0.4403, -0.6845, 0.5998, 0.2081, -0.7726, 0.6683, -0.157, -0.7271, 0.5998, 0.2081, -0.7726, 0.7381, 0.1998, -0.6445, 0.6683, -0.157, -0.7271, 0.7381, 0.1998, -0.6445, -0.878, -0.1551, -0.4528, 0.6683, -0.157, -0.7271, -0.878, -0.1551, -0.4528, -0.3784, -0.01417, -0.9256, 0.6683, -0.157, -0.7271, 0.6683, -0.157, -0.7271, -0.3784, -0.01417, -0.9256, 0.626, 0.7749, -0.08757, -0.3784, -0.01417, -0.9256, 0.1298, 0.7658, -0.6298, 0.626, 0.7749, -0.08757, 0.3471, -0.9296, 0.124, -0.08096, -0.7571, 0.6482, -0.3295, -0.9287, 0.1702, -0.3295, -0.9287, 0.1702, -0.08096, -0.7571, 0.6482, -0.4678, -0.7273, 0.5022, -0.08096, -0.7571, 0.6482, 0.3471, -0.9296, 0.124, 0.407, -0.7286, 0.5509, -0.4678, -0.7273, 0.5022, -0.7175, -0.6174, 0.3224, -0.3295, -0.9287, 0.1702, -0.4678, -0.7273, 0.5022, -0.08096, -0.7571, 0.6482, -0.3736, -0.4307, 0.8215, -0.4549, -0.5952, 0.6624, -0.4549, -0.5952, 0.6624, -0.4549, -0.5952, 0.6624, -0.08096, -0.7571, 0.6482, -0.1035, -0.3541, 0.9295, -0.4376, -0.4705, 0.7663, -0.3295, -0.9287, 0.1702, -0.7287, -0.5399, 0.4214, -0.2779, -0.3821, -0.8813, -0.2779, -0.3821, -0.8813, -0.7287, -0.5399, 0.4214, -0.6689, -0.4808, -0.5669, -0.6447, -0.3732, 0.6671, -0.6723, -0.364, 0.6446, -0.7287, -0.5399, 0.4214, -0.7287, -0.5399, 0.4214, -0.6723, -0.364, 0.6446, -0.8186, -0.2994, 0.4902, -0.7287, -0.5399, 0.4214, -0.9366, -0.3028, 0.1764, -0.6689, -0.4808, -0.5669, -0.7287, -0.5399, 0.4214, -0.8186, -0.2994, 0.4902, -0.9366, -0.3028, 0.1764, -0.4376, -0.4705, 0.7663, -0.1035, -0.3541, 0.9295, -0.4211, -0.09544, 0.902, -0.4376, -0.4705, 0.7663, -0.4211, -0.09544, 0.902, -0.6016, -0.2213, 0.7675, -0.08096, -0.7571, 0.6482, 0.407, -0.7286, 0.5509, 0.326, -0.3756, 0.8675, -0.8186, -0.2994, 0.4902, -0.8535, 0.08409, 0.5143, -0.9366, -0.3028, 0.1764, -0.9366, -0.3028, 0.1764, -0.8535, 0.08409, 0.5143, -0.5183, 0.01595, -0.855, -0.6826, -0.1286, 0.7194, -0.4211, -0.09544, 0.902, -0.8535, 0.08409, 0.5143, -0.08096, -0.7571, 0.6482, 0.326, -0.3756, 0.8675, -0.1035, -0.3541, 0.9295, -0.1035, -0.3541, 0.9295, 0.0216, 0.166, 0.9859, -0.4211, -0.09544, 0.902, -0.4211, -0.09544, 0.902, -0.2998, 0.4678, 0.8315, -0.8535, 0.08409, 0.5143, -0.4211, -0.09544, 0.902, 0.0216, 0.166, 0.9859, -0.2998, 0.4678, 0.8315, -0.1035, -0.3541, 0.9295, 0.326, -0.3756, 0.8675, 0.0216, 0.166, 0.9859, -0.8535, 0.08409, 0.5143, -0.2998, 0.4678, 0.8315, 0.1236, -0.6498, 0.75, -0.8535, 0.08409, 0.5143, 0.1236, -0.6498, 0.75, -0.7799, 0.4664, 0.4174, 0.326, -0.3756, 0.8675, 0.4669, -0.5646, 0.6806, 0.7811, -0.003324, 0.6244, -0.8535, 0.08409, 0.5143, -0.7799, 0.4664, 0.4174, -0.5183, 0.01595, -0.855, 0.1236, -0.6498, 0.75, -0.2998, 0.4678, 0.8315, -0.7799, 0.4664, 0.4174, 0.4669, -0.5646, 0.6806, 0.326, -0.3756, 0.8675, 0.5852, -0.5463, 0.5993, 0.326, -0.3756, 0.8675, 0.407, -0.7286, 0.5509, 0.5852, -0.5463, 0.5993, 0.4669, -0.5646, 0.6806, 0.8305, -0.2632, 0.4909, 0.7811, -0.003324, 0.6244, 0.4669, -0.5646, 0.6806, 0.6395, -0.5373, 0.5499, 0.8305, -0.2632, 0.4909, 0.7811, -0.003324, 0.6244, 0.3861, 0.1958, 0.9014, 0.326, -0.3756, 0.8675, 0.326, -0.3756, 0.8675, 0.3861, 0.1958, 0.9014, 0.0216, 0.166, 0.9859, -0.7799, 0.4664, 0.4174, -0.7248, 0.435, -0.5343, -0.5183, 0.01595, -0.855, -0.7799, 0.4664, 0.4174, -0.2998, 0.4678, 0.8315, -0.4273, 0.7861, 0.4466, -0.7799, 0.4664, 0.4174, -0.4273, 0.7861, 0.4466, -0.7248, 0.435, -0.5343, -0.7248, 0.435, -0.5343, -0.4273, 0.7861, 0.4466, -0.2715, 0.8, -0.5351, 0.3861, 0.1958, 0.9014, 0.7811, -0.003324, 0.6244, 0.5126, 0.4592, 0.7255, 0.3861, 0.1958, 0.9014, 0.5126, 0.4592, 0.7255, 0.07868, 0.7744, 0.6277, 0.3861, 0.1958, 0.9014, 0.07868, 0.7744, 0.6277, 0.0216, 0.166, 0.9859, 0.0216, 0.166, 0.9859, 0.07868, 0.7744, 0.6277, -0.2998, 0.4678, 0.8315, -0.2998, 0.4678, 0.8315, 0.07868, 0.7744, 0.6277, -0.4273, 0.7861, 0.4466, -0.4273, 0.7861, 0.4466, 0.07868, 0.7744, 0.6277, -0.2715, 0.8, -0.5351, 0.07868, 0.7744, 0.6277, 0.5126, 0.4592, 0.7255, 0.4378, 0.7222, 0.5356, 0.5126, 0.4592, 0.7255, 0.7811, -0.003324, 0.6244, 0.8157, 0.4007, 0.4172, 0.5126, 0.4592, 0.7255, 0.8157, 0.4007, 0.4172, 0.4378, 0.7222, 0.5356, 0.4378, 0.7222, 0.5356, 0.509, 0.8433, 0.1725, 0.07868, 0.7744, 0.6277, 0.4378, 0.7222, 0.5356, 0.8157, 0.4007, 0.4172, 0.509, 0.8433, 0.1725, 0.07868, 0.7744, 0.6277, 0.1825, 0.7844, -0.5928, -0.2715, 0.8, -0.5351, 0.07868, 0.7744, 0.6277, 0.509, 0.8433, 0.1725, 0.1825, 0.7844, -0.5928, 0.509, 0.8433, 0.1725, 0.8157, 0.4007, 0.4172, 0.7456, 0.377, -0.5494, 0.8157, 0.4007, 0.4172, 0.7811, -0.003324, 0.6244, 0.7456, 0.377, -0.5494, 0.7456, 0.377, -0.5494, 0.7811, -0.003324, 0.6244, 0.8454, 0.04357, -0.5323, 0.7811, -0.003324, 0.6244, 0.8305, -0.2632, 0.4909, 0.8502, -0.4875, 0.1989, 0.7811, -0.003324, 0.6244, 0.8502, -0.4875, 0.1989, 0.8454, 0.04357, -0.5323, 0.8305, -0.2632, 0.4909, 0.6466, -0.6013, 0.4695, 0.8502, -0.4875, 0.1989, 0.6466, -0.6013, 0.4695, 0.407, -0.7286, 0.5509, 0.8502, -0.4875, 0.1989, 0.8502, -0.4875, 0.1989, 0.407, -0.7286, 0.5509, 0.3471, -0.9296, 0.124, -0.2801, -0.006361, 0.96, 0.1364, -0.3951, 0.9084, 0.2765, 0.2569, 0.926, 0.1364, -0.3951, 0.9084, -0.2801, -0.006361, 0.96, 0.2591, -0.7655, 0.589, 0.1364, -0.3951, 0.9084, 0.7224, -0.1887, 0.6652, 0.2765, 0.2569, 0.926, 0.2765, 0.2569, 0.926, -0.2487, 0.7427, 0.6217, -0.2801, -0.006361, 0.96, -0.5102, -0.6236, 0.5923, -0.2801, -0.006361, 0.96, -0.7249, 0.2022, 0.6585, -0.2801, -0.006361, 0.96, -0.5102, -0.6236, 0.5923, 0.2591, -0.7655, 0.589, 0.1364, -0.3951, 0.9084, 0.2591, -0.7655, 0.589, 0.7224, -0.1887, 0.6652, -0.2487, 0.7427, 0.6217, 0.2765, 0.2569, 0.926, 0.5313, 0.5985, 0.5996, -0.2801, -0.006361, 0.96, -0.2487, 0.7427, 0.6217, -0.7249, 0.2022, 0.6585, 0.2765, 0.2569, 0.926, 0.7224, -0.1887, 0.6652, 0.5313, 0.5985, 0.5996, -0.5102, -0.6236, 0.5923, -0.7249, 0.2022, 0.6585, 0.5809, -0.04464, 0.8128, -0.2487, 0.7427, 0.6217, 0.5313, 0.5985, 0.5996, 0.3258, 0.8631, 0.3859, -0.2487, 0.7427, 0.6217, 0.3258, 0.8631, 0.3859, -0.3657, 0.8538, 0.3705, 0.5809, -0.04464, 0.8128, -0.01033, -0.9475, 0.3197, -0.5102, -0.6236, 0.5923, 0.2591, -0.7655, 0.589, -0.5102, -0.6236, 0.5923, -0.01033, -0.9475, 0.3197, -0.7249, 0.2022, 0.6585, -0.2487, 0.7427, 0.6217, 0.6497, 0.1088, 0.7524, 0.6497, 0.1088, 0.7524, 0.5809, -0.04464, 0.8128, -0.7249, 0.2022, 0.6585, 0.6497, 0.1088, 0.7524, -0.2487, 0.7427, 0.6217, -0.3657, 0.8538, 0.3705, 0.5313, 0.5985, 0.5996, -0.6089, 0.1494, 0.779, 0.3258, 0.8631, 0.3859, 0.7224, -0.1887, 0.6652, 0.2591, -0.7655, 0.589, -0.6244, -0.2712, 0.7325, -0.6244, -0.2712, 0.7325, 0.2591, -0.7655, 0.589, -0.01033, -0.9475, 0.3197, 0.5313, 0.5985, 0.5996, 0.7224, -0.1887, 0.6652, -0.6089, 0.1494, 0.779, 0.7224, -0.1887, 0.6652, -0.6244, -0.2712, 0.7325, -0.6089, 0.1494, 0.779, -0.5486, -0.6928, 0.468, -0.2224, -0.9452, 0.239, -0.6089, 0.1494, 0.779, -0.0001614, -0.263, 0.9648, -0.0001614, -0.263, 0.9648, -0.0001614, -0.263, 0.9648, 0.2501, -0.9285, 0.2745, 0.5289, -0.6813, 0.506, 0.6497, 0.1088, 0.7524, -0.6244, -0.2712, 0.7325, -0.0009797, 0.03042, 0.9995, -0.5453, 0.6654, 0.5099, -0.0009797, 0.03042, 0.9995, 0.03887, 0.8602, 0.5084, -0.5453, 0.6654, 0.5099, -0.0009797, 0.03042, 0.9995, 0.5635, 0.6485, 0.5118, 0.03887, 0.8602, 0.5084, -0.0009797, 0.03042, 0.9995, 0.5809, -0.04464, 0.8128, 0.5635, 0.6485, 0.5118, -0.007903, 0.007288, -0.9999, -0.2098, -0.6939, -0.6888, -0.6757, -0.1023, -0.7301, -0.007903, 0.007288, -0.9999, 0.4936, -0.4858, -0.7213, -0.2098, -0.6939, -0.6888, -0.007903, 0.007288, -0.9999, -0.6757, -0.1023, -0.7301, -0.08713, 0.6811, -0.727, -0.007903, 0.007288, -0.9999, 0.4924, 0.4419, -0.7499, 0.4936, -0.4858, -0.7213, -0.007903, 0.007288, -0.9999, -0.08713, 0.6811, -0.727, 0.4924, 0.4419, -0.7499, -0.08713, 0.6811, -0.727, -0.6757, -0.1023, -0.7301, -0.6752, 0.4889, -0.5523, -0.6757, -0.1023, -0.7301, -0.2098, -0.6939, -0.6888, -0.3003, -0.3354, -0.8929, -0.6757, -0.1023, -0.7301, -0.3003, -0.3354, -0.8929, -0.4335, 0.01988, -0.9009, -0.6757, -0.1023, -0.7301, -0.4335, 0.01988, -0.9009, -0.6752, 0.4889, -0.5523, 0.4936, -0.4858, -0.7213, 0.4924, 0.4419, -0.7499, 0.8117, 0.09311, -0.5767, -0.2098, -0.6939, -0.6888, 0.4936, -0.4858, -0.7213, 0.2441, -0.3122, -0.9181, -0.2098, -0.6939, -0.6888, 0.2441, -0.3122, -0.9181, 0.006206, -0.4592, -0.8883, 0.006206, -0.4592, -0.8883, -0.3003, -0.3354, -0.8929, -0.2098, -0.6939, -0.6888, -0.08713, 0.6811, -0.727, -0.2779, -0.3821, -0.8813, 0.4924, 0.4419, -0.7499, -0.08713, 0.6811, -0.727, -0.6752, 0.4889, -0.5523, -0.3362, 0.3576, -0.8713, -0.08713, 0.6811, -0.727, -0.1201, 0.8343, -0.5381, -0.2779, -0.3821, -0.8813, -0.08713, 0.6811, -0.727, -0.3362, 0.3576, -0.8713, -0.1201, 0.8343, -0.5381, -0.6752, 0.4889, -0.5523, -0.4335, 0.01988, -0.9009, -0.3362, 0.3576, -0.8713, 0.4924, 0.4419, -0.7499, -0.2779, -0.3821, -0.8813, 0.8117, 0.09311, -0.5767, 0.4936, -0.4858, -0.7213, -0.5183, 0.01595, -0.855, 0.2441, -0.3122, -0.9181, 0.4936, -0.4858, -0.7213, 0.8117, 0.09311, -0.5767, -0.5183, 0.01595, -0.855, -0.2779, -0.3821, -0.8813, 0.5064, 0.2684, -0.8195, 0.8117, 0.09311, -0.5767, 0.8117, 0.09311, -0.5767, 0.5064, 0.2684, -0.8195, -0.5183, 0.01595, -0.855, 0.8454, 0.04357, -0.5323, 0.8502, -0.4875, 0.1989, 0.6082, -0.3987, -0.6864, 0.8502, -0.4875, 0.1989, 0.3471, -0.9296, 0.124, 0.6082, -0.3987, -0.6864, 0.3471, -0.9296, 0.124, 0.2598, -0.8073, -0.5299, 0.6082, -0.3987, -0.6864, 0.7456, 0.377, -0.5494, 0.1825, 0.7844, -0.5928, 0.509, 0.8433, 0.1725, -0.5183, 0.01595, -0.855, -0.6689, -0.4808, -0.5669, -0.9366, -0.3028, 0.1764, -0.2779, -0.3821, -0.8813, -0.243, -0.9475, -0.208, -0.3295, -0.9287, 0.1702, -0.1201, 0.8343, -0.5381, -0.002049, -0.111, -0.9938, -0.2779, -0.3821, -0.8813, 0.03341, -0.9988, -0.03449, 0.2598, -0.8073, -0.5299, 0.3471, -0.9296, 0.124, 0.03341, -0.9988, -0.03449, 0.3937, -0.003741, -0.9192, 0.2598, -0.8073, -0.5299, 0.03341, -0.9988, -0.03449, 0.02128, -0.9981, -0.05774, 0.3937, -0.003741, -0.9192, 0.3471, -0.9296, 0.124, -0.3295, -0.9287, 0.1702, 0.03341, -0.9988, -0.03449, 0.02128, -0.9981, -0.05774, -0.6321, -0.008445, -0.7748, 0.3937, -0.003741, -0.9192, -0.3295, -0.9287, 0.1702, -0.07333, -0.9961, -0.04817, 0.03341, -0.9988, -0.03449, 0.02128, -0.9981, -0.05774, -0.07333, -0.9961, -0.04817, -0.6321, -0.008445, -0.7748, -0.07333, -0.9961, -0.04817, -0.243, -0.9475, -0.208, -0.6321, -0.008445, -0.7748, -0.243, -0.9475, -0.208, -0.07333, -0.9961, -0.04817, -0.3295, -0.9287, 0.1702, -0.07333, -0.9961, -0.04817, 0.02128, -0.9981, -0.05774, 0.03341, -0.9988, -0.03449, 0.2598, -0.8073, -0.5299, -0.3362, 0.3576, -0.8713, 0.6082, -0.3987, -0.6864, 0.2598, -0.8073, -0.5299, -0.1201, 0.8343, -0.5381, -0.3362, 0.3576, -0.8713, -0.3362, 0.3576, -0.8713, -0.4335, 0.01988, -0.9009, 0.6082, -0.3987, -0.6864, -0.4335, 0.01988, -0.9009, 0.8454, 0.04357, -0.5323, 0.6082, -0.3987, -0.6864, -0.4335, 0.01988, -0.9009, 0.7456, 0.377, -0.5494, 0.8454, 0.04357, -0.5323, -0.4335, 0.01988, -0.9009, -0.3003, -0.3354, -0.8929, 0.7456, 0.377, -0.5494, -0.3003, -0.3354, -0.8929, 0.1825, 0.7844, -0.5928, 0.7456, 0.377, -0.5494, -0.3003, -0.3354, -0.8929, 0.006206, -0.4592, -0.8883, 0.1825, 0.7844, -0.5928, 0.006206, -0.4592, -0.8883, -0.2715, 0.8, -0.5351, 0.1825, 0.7844, -0.5928, 0.006206, -0.4592, -0.8883, 0.2441, -0.3122, -0.9181, -0.2715, 0.8, -0.5351, 0.2441, -0.3122, -0.9181, -0.7248, 0.435, -0.5343, -0.2715, 0.8, -0.5351, 0.2441, -0.3122, -0.9181, -0.5183, 0.01595, -0.855, -0.7248, 0.435, -0.5343, 0.5064, 0.2684, -0.8195, -0.6689, -0.4808, -0.5669, -0.5183, 0.01595, -0.855, 0.5064, 0.2684, -0.8195, -0.2779, -0.3821, -0.8813, -0.6689, -0.4808, -0.5669, -0.2779, -0.3821, -0.8813, -0.002049, -0.111, -0.9938, -0.243, -0.9475, -0.208, -0.6321, -0.008445, -0.7748, -0.243, -0.9475, -0.208, 0.3937, -0.003741, -0.9192, -0.243, -0.9475, -0.208, 0.001831, 0.998, -0.06383, 0.3937, -0.003741, -0.9192])] * 3)])

# ---- objects
ob_item = bpy.data.objects.new('item', me_ball)

# ---- transforms, parenting, visibility, modifiers, constraints
ob_item.location = (0.0, 0.0, 0.0)
_vg = ob_item.vertex_groups.new(name='Monsterball')
_vg = ob_item.vertex_groups.new(name='Origin')
_vg = ob_item.vertex_groups.new(name='Ball')
_vg = ob_item.vertex_groups.new(name='loc_body')
_vg = ob_item.vertex_groups.new(name='Body')
_vg = ob_item.vertex_groups.new(name='Down')
_vg.add([0, 1, 2, 3, 4, 5, 6, 7, 8, 9, 10, 11, 12, 13, 14, 15, 16, 17, 18, 19, 20, 21, 22, 23, 24, 25, 26, 27, 28, 81, 82, 83, 84, 85, 86, 87, 88, 89, 90, 91, 92], 1.0, 'REPLACE')
_vg = ob_item.vertex_groups.new(name='Up')
_vg.add([29, 30, 31, 32, 33, 34, 35, 36, 37, 38, 39, 40, 41, 42, 43, 44, 45, 46, 47, 48, 49, 50, 51, 52, 53, 54, 55, 56, 57, 58, 59, 60, 61, 62, 63, 64, 65, 66, 67, 68, 69, 70, 71, 72, 73, 74, 75, 76, 77, 78, 79, 80, 93, 94, 95, 96, 97, 98, 99, 100, 101, 102, 103, 104, 105, 106, 107, 108, 109, 110, 111, 112, 113, 114, 115, 116, 117, 118, 119, 120, 121, 122, 123], 1.0, 'REPLACE')
_vg = ob_item.vertex_groups.new(name='GreatBall')
_m = ob_item.modifiers.new('Armature', 'ARMATURE')

# ---- collection membership
scene.collection.objects.link(ob_item)

# ---- scene / render settings (as saved in the file)
scene.frame_start = 1; scene.frame_end = 250; scene.frame_set(0)
scene.render.engine = 'BLENDER_EEVEE_NEXT'
bpy.context.view_layer.update()

# ---- added for rendering (the .blend has no active camera and no usable light): camera, sun
cam_auto = bpy.data.cameras.new('AutoCamera')
cam_auto.lens = 50.0
cam_auto.sensor_width = 36.0
cam_auto.clip_end = 1000.0
ob_auto_camera = bpy.data.objects.new('AutoCamera', cam_auto)
scene.collection.objects.link(ob_auto_camera)
ob_auto_camera.location = (9.57905, -11.333, 10.7087)
ob_auto_camera.rotation_euler = (1.09748, -7.21219e-08, 0.694738)
scene.camera = ob_auto_camera
light_auto_sun = bpy.data.lights.new('AutoSun', 'SUN')
light_auto_sun.energy = 3.0
light_auto_sun.angle = 0.0523599
ob_auto_sun = bpy.data.objects.new('AutoSun', light_auto_sun)
scene.collection.objects.link(ob_auto_sun)
ob_auto_sun.rotation_euler = (0.872665, 0.174533, 0.523599)
bpy.context.view_layer.update()
